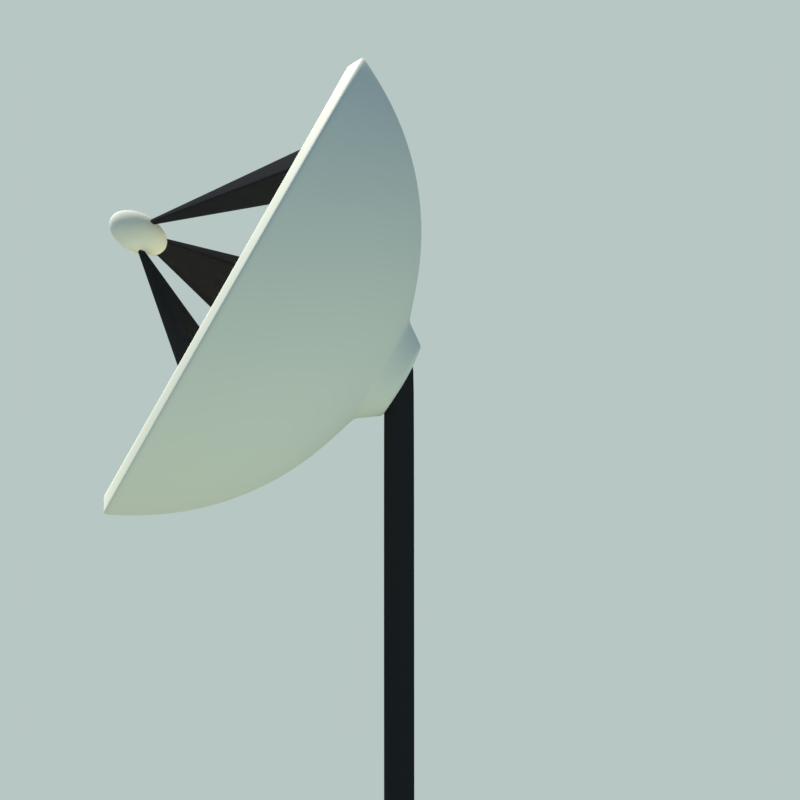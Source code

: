 # Source: Antenna.blend  (saved by Blender 2.79.0; exported with 4.5.12 LTS)
import bpy
from mathutils import Matrix  # noqa: F401  (used for matrix-valued properties, if any)

bpy.ops.wm.read_factory_settings(use_empty=True)
scene = bpy.context.scene
scene.name = 'Scene'

# ---- collections
col_collection_1 = bpy.data.collections.new('Collection 1'); scene.collection.children.link(col_collection_1)

# ---- materials (node trees are filled in below, after node groups)
mat_material_002 = bpy.data.materials.new('Material.002')
mat_material_002.alpha_threshold = 0.0
mat_material_002.roughness = 0.5
mat_material_003 = bpy.data.materials.new('Material.003')
mat_material_003.alpha_threshold = 0.0
mat_material_003.roughness = 0.5

# ---- material node trees
mat_material_002.use_nodes = True; mat_material_002.node_tree.nodes.clear()
_N = mat_material_002.node_tree.nodes; _L = mat_material_002.node_tree.links
n0 = _N.new('ShaderNodeOutputMaterial'); n0.name = 'Material Output'; n0.location = (300, 300)
n1 = _N.new('ShaderNodeBsdfDiffuse'); n1.name = 'Diffuse BSDF'; n1.location = (10, 300)
n1.inputs[0].default_value = (0.8, 0.781, 0.6079, 1.0)
_L.new(n1.outputs[0], n0.inputs[0])
n0.is_active_output = True
mat_material_003.use_nodes = True; mat_material_003.node_tree.nodes.clear()
_N = mat_material_003.node_tree.nodes; _L = mat_material_003.node_tree.links
n0 = _N.new('ShaderNodeOutputMaterial'); n0.name = 'Material Output'; n0.location = (300, 300)
n1 = _N.new('ShaderNodeBsdfDiffuse'); n1.name = 'Diffuse BSDF'; n1.location = (10, 300)
n1.inputs[0].default_value = (0.02365, 0.02365, 0.02365, 1.0)
_L.new(n1.outputs[0], n0.inputs[0])
n0.is_active_output = True

# ---- world
world_world = bpy.data.worlds.new('World'); scene.world = world_world
world_world.use_nodes = True; world_world.node_tree.nodes.clear()
_N = world_world.node_tree.nodes; _L = world_world.node_tree.links
n0 = _N.new('ShaderNodeOutputWorld'); n0.name = 'World Output'; n0.location = (300, 300)
n1 = _N.new('ShaderNodeBackground'); n1.name = 'Background'; n1.location = (10, 300)
n1.inputs[1].default_value = 3.0
n2 = _N.new('ShaderNodeTexSky'); n2.name = 'Sky Texture'; n2.location = (-190, 300)
n2.sky_type = 'HOSEK_WILKIE'
n2.sun_direction = (-0.4966, 0.4698, 0.7298)
n2.sun_elevation = 1.571
_L.new(n1.outputs[0], n0.inputs[0])
_L.new(n2.outputs[0], n1.inputs[0])
n0.is_active_output = True
world_world.color = (0.05088, 0.05088, 0.05088)
world_world.use_sun_shadow = False
world_world.sun_shadow_jitter_overblur = 0.0
world_world.cycles.sampling_method = 'MANUAL'

# ---- cameras
cam_camera_001 = bpy.data.cameras.new('Camera.001')
cam_camera_001.type = 'ORTHO'
cam_camera_001.clip_end = 100.0
cam_camera_001.lens = 35.0
cam_camera_001.sensor_width = 32.0
cam_camera_001.sensor_height = 18.0
cam_camera_001.ortho_scale = 3.0
cam_camera_001.display_size = 2.0
cam_camera_001.dof.focus_distance = 0.0

# ---- lights
light_sun = bpy.data.lights.new('Sun', 'SUN')
light_sun.transmission_factor = 0.0
light_sun.angle = 0.1993
light_sun.energy = 5.0
light_sun.shadow_buffer_clip_start = 0.5
light_sun.shadow_soft_size = 0.1
light_sun.shadow_cascade_max_distance = 1000.0

# ---- meshes
me_sphere_002 = bpy.data.meshes.new('Sphere.002')
me_sphere_002.from_pydata([(0.1368, 0.8155, 0.5687), (0.1125, 0.6935, 0.4172), (0.7901, -0.1622, 0.5687), (0.6681, -0.1379, 0.4172), (0.7428, -0.3182, 0.5687), (0.6279, -0.2706, 0.4172), (0.6659, -0.4619, 0.5687), (0.5625, -0.3928, 0.4172), (-0.5254, -0.5, 0.4172), (-0.4183, -0.3928, 0.2928), (-0.6134, -0.3928, 0.4172), (-0.4874, -0.3087, 0.2928), (-0.6787, -0.2706, 0.4172), (-0.5387, -0.2126, 0.2928), (-0.1876, 0.8155, 0.5687), (-0.1634, 0.6935, 0.4172), (-0.02542, 0.8315, 0.5687), (-0.02542, 0.7071, 0.4172), (-0.02419, 0.03649, 1.118), (-0.02542, 0.03034, 1.11), (0.008763, -0.01283, 1.118), (0.00261, -0.01161, 1.11), (0.006376, -0.0207, 1.118), (0.0005797, -0.0183, 1.11), (0.0025, -0.02795, 1.118), (-0.002717, -0.02447, 1.11), (-0.0576, -0.02987, 1.11), (-0.05219, -0.02447, 1.104), (-0.06204, -0.02447, 1.11), (-0.05568, -0.02022, 1.104), (-0.06533, -0.0183, 1.11), (-0.05827, -0.01537, 1.104), (-0.04056, 0.03649, 1.118), (-0.03934, 0.03034, 1.11), (-0.03238, 0.0373, 1.118), (-0.03238, 0.03102, 1.11), (-0.02542, 0.5556, 0.2928), (0.1548, 0.9061, 0.7416), (0.1368, 0.8155, 0.5687), (0.1125, 0.6935, 0.4172), (0.08296, 0.5449, 0.2928), (0.04924, 0.3753, 0.2004), (0.01264, 0.1913, 0.1435), (0.3281, 0.8536, 0.7416), (0.2928, 0.7682, 0.5687), (0.2452, 0.6533, 0.4172), (0.1872, 0.5133, 0.2928), (0.121, 0.3536, 0.2004), (0.04924, 0.1802, 0.1435), (0.4879, 0.7682, 0.7416), (0.4365, 0.6913, 0.5687), (0.3674, 0.5879, 0.4172), (0.2832, 0.4619, 0.2928), (0.1872, 0.3182, 0.2004), (0.08296, 0.1622, 0.1435), (0.6279, 0.6533, 0.7416), (0.5625, 0.5879, 0.5687), (0.4746, 0.5, 0.4172), (0.3674, 0.3928, 0.2928), (0.2452, 0.2706, 0.2004), (0.1125, 0.1379, 0.1435), (0.7428, 0.5133, 0.7416), (0.6659, 0.4619, 0.5687), (0.5625, 0.3928, 0.4172), (0.4365, 0.3087, 0.2928), (0.2928, 0.2126, 0.2004), (0.1368, 0.1084, 0.1435), (0.8281, 0.3536, 0.7416), (0.7428, 0.3182, 0.5687), (0.6279, 0.2706, 0.4172), (0.4879, 0.2126, 0.2928), (0.3281, 0.1464, 0.2004), (0.1548, 0.07466, 0.1435), (0.8807, 0.1802, 0.7416), (0.7901, 0.1622, 0.5687), (0.6681, 0.1379, 0.4172), (0.5195, 0.1084, 0.2928), (0.3499, 0.07466, 0.2004), (0.1659, 0.03806, 0.1435), (0.8985, 9.28e-08, 0.7416), (0.806, -1.15e-08, 0.5687), (0.6817, 3.398e-09, 0.4172), (0.5301, -1.895e-08, 0.2928), (0.3573, 1.83e-08, 0.2004), (0.1697, 1.457e-08, 0.1435), (0.8807, -0.1802, 0.7416), (0.7901, -0.1622, 0.5687), (0.6681, -0.1379, 0.4172), (0.5195, -0.1084, 0.2928), (0.3499, -0.07466, 0.2004), (0.1659, -0.03806, 0.1435), (0.8281, -0.3536, 0.7416), (0.7428, -0.3182, 0.5687), (0.6279, -0.2706, 0.4172), (0.4879, -0.2126, 0.2928), (0.3281, -0.1464, 0.2004), (0.1548, -0.07466, 0.1435), (0.7428, -0.5133, 0.7416), (0.6659, -0.4619, 0.5687), (0.5625, -0.3928, 0.4172), (0.4365, -0.3087, 0.2928), (0.2928, -0.2126, 0.2004), (0.1368, -0.1084, 0.1435), (0.6279, -0.6533, 0.7416), (0.5625, -0.5879, 0.5687), (0.4746, -0.5, 0.4172), (0.3674, -0.3928, 0.2928), (0.2452, -0.2706, 0.2004), (0.1125, -0.1379, 0.1435), (0.4879, -0.7682, 0.7416), (0.4365, -0.6913, 0.5687), (0.3674, -0.5879, 0.4172), (0.2832, -0.4619, 0.2928), (0.1872, -0.3182, 0.2004), (0.08296, -0.1622, 0.1435), (-0.02542, -3.258e-09, 0.1243), (0.3281, -0.8536, 0.7416), (0.2928, -0.7682, 0.5687), (0.2452, -0.6533, 0.4172), (0.1872, -0.5133, 0.2928), (0.121, -0.3536, 0.2004), (0.04924, -0.1802, 0.1435), (0.1548, -0.9061, 0.7416), (0.1368, -0.8155, 0.5687), (0.1125, -0.6935, 0.4172), (0.08296, -0.5449, 0.2928), (0.04924, -0.3753, 0.2004), (0.01264, -0.1913, 0.1435), (-0.02542, -0.9239, 0.7416), (-0.02542, -0.8315, 0.5687), (-0.02542, -0.7071, 0.4172), (-0.02542, -0.5556, 0.2928), (-0.02542, -0.3827, 0.2004), (-0.02542, -0.1951, 0.1435), (-0.2057, -0.9061, 0.7416), (-0.1876, -0.8155, 0.5687), (-0.1634, -0.6935, 0.4172), (-0.1338, -0.5449, 0.2928), (-0.1001, -0.3753, 0.2004), (-0.06348, -0.1913, 0.1435), (-0.379, -0.8536, 0.7416), (-0.3436, -0.7682, 0.5687), (-0.296, -0.6533, 0.4172), (-0.238, -0.5133, 0.2928), (-0.1719, -0.3536, 0.2004), (-0.1001, -0.1802, 0.1435), (-0.5387, -0.7682, 0.7416), (-0.4874, -0.6913, 0.5687), (-0.4183, -0.5879, 0.4172), (-0.3341, -0.4619, 0.2928), (-0.238, -0.3182, 0.2004), (-0.1338, -0.1622, 0.1435), (-0.6787, -0.6533, 0.7416), (-0.6134, -0.5879, 0.5687), (-0.5254, -0.5, 0.4172), (-0.4183, -0.3928, 0.2928), (-0.296, -0.2706, 0.2004), (-0.1634, -0.1379, 0.1435), (-0.7936, -0.5133, 0.7416), (-0.7168, -0.4619, 0.5687), (-0.6134, -0.3928, 0.4172), (-0.4874, -0.3087, 0.2928), (-0.3436, -0.2126, 0.2004), (-0.1876, -0.1084, 0.1435), (-0.879, -0.3536, 0.7416), (-0.7936, -0.3182, 0.5687), (-0.6787, -0.2706, 0.4172), (-0.5387, -0.2126, 0.2928), (-0.379, -0.1464, 0.2004), (-0.2057, -0.07466, 0.1435), (-0.9315, -0.1802, 0.7416), (-0.8409, -0.1622, 0.5687), (-0.7189, -0.1379, 0.4172), (-0.5703, -0.1084, 0.2928), (-0.4008, -0.07466, 0.2004), (-0.2168, -0.03806, 0.1435), (-0.9493, 3.398e-09, 0.7416), (-0.8569, 1.822e-07, 0.5687), (-0.7325, 1.375e-07, 0.4172), (-0.581, 6.3e-08, 0.2928), (-0.4081, 7.045e-08, 0.2004), (-0.2205, 7.123e-09, 0.1435), (-0.9315, 0.1802, 0.7416), (-0.8409, 0.1622, 0.5687), (-0.7189, 0.1379, 0.4172), (-0.5703, 0.1084, 0.2928), (-0.4008, 0.07466, 0.2004), (-0.2168, 0.03806, 0.1435), (-0.879, 0.3536, 0.7416), (-0.7936, 0.3182, 0.5687), (-0.6787, 0.2706, 0.4172), (-0.5387, 0.2126, 0.2928), (-0.379, 0.1464, 0.2004), (-0.2057, 0.07466, 0.1435), (-0.7936, 0.5133, 0.7416), (-0.7168, 0.4619, 0.5687), (-0.6134, 0.3928, 0.4172), (-0.4874, 0.3087, 0.2928), (-0.3436, 0.2126, 0.2004), (-0.1876, 0.1084, 0.1435), (-0.6787, 0.6533, 0.7416), (-0.6134, 0.5879, 0.5687), (-0.5254, 0.5, 0.4172), (-0.4183, 0.3928, 0.2928), (-0.296, 0.2706, 0.2004), (-0.1634, 0.1379, 0.1435), (-0.5387, 0.7682, 0.7416), (-0.4874, 0.6913, 0.5687), (-0.4183, 0.5879, 0.4172), (-0.3341, 0.4619, 0.2928), (-0.238, 0.3182, 0.2004), (-0.1338, 0.1622, 0.1435), (-0.379, 0.8536, 0.7416), (-0.3436, 0.7682, 0.5687), (-0.296, 0.6533, 0.4172), (-0.238, 0.5133, 0.2928), (-0.1719, 0.3536, 0.2004), (-0.1001, 0.1802, 0.1435), (-0.2057, 0.9061, 0.7416), (-0.1876, 0.8155, 0.5687), (-0.1634, 0.6935, 0.4172), (-0.1338, 0.5449, 0.2928), (-0.1001, 0.3753, 0.2004), (-0.06348, 0.1913, 0.1435), (-0.02542, 0.9239, 0.7416), (-0.02542, 0.8315, 0.5687), (-0.02542, 0.7071, 0.4172), (-0.02542, 0.3827, 0.2004), (-0.02542, 0.1951, 0.1435), (0.1685, 0.9749, 0.7041), (0.1497, 0.8805, 0.5248), (0.1235, 0.7489, 0.3612), (0.09165, 0.5885, 0.227), (0.05525, 0.4056, 0.1271), (0.003721, 0.1465, -0.02315), (-0.02542, 0.6001, 0.227), (0.355, 0.9183, 0.7041), (0.3181, 0.8294, 0.5248), (0.2668, 0.7054, 0.3612), (0.2042, 0.5544, 0.227), (0.1328, 0.382, 0.1271), (0.03174, 0.138, -0.02315), (0.5268, 0.8265, 0.7041), (0.4733, 0.7464, 0.5248), (0.3988, 0.6349, 0.3612), (0.308, 0.4989, 0.227), (0.2043, 0.3438, 0.1271), (0.05757, 0.1242, -0.02315), (0.6774, 0.7029, 0.7041), (0.6094, 0.6348, 0.5248), (0.5145, 0.5399, 0.3612), (0.3989, 0.4243, 0.227), (0.267, 0.2924, 0.1271), (0.0802, 0.1056, -0.02315), (0.8011, 0.5522, 0.7041), (0.721, 0.4988, 0.5248), (0.6095, 0.4242, 0.3612), (0.4735, 0.3334, 0.227), (0.3184, 0.2297, 0.1271), (0.09878, 0.08299, -0.02315), (0.8929, 0.3804, 0.7041), (0.804, 0.3435, 0.5248), (0.68, 0.2922, 0.3612), (0.529, 0.2296, 0.227), (0.3566, 0.1582, 0.1271), (0.1126, 0.05716, -0.02315), (0.9495, 0.1939, 0.7041), (0.8551, 0.1751, 0.5248), (0.7235, 0.149, 0.3612), (0.5631, 0.1171, 0.227), (0.3802, 0.08067, 0.1271), (0.1211, 0.02914, -0.02315), (0.9686, 8.929e-08, 0.7041), (0.8723, -2.173e-08, 0.5248), (0.7382, -9.193e-09, 0.3612), (0.5747, -3.038e-08, 0.227), (0.3881, 1.302e-08, 0.1271), (0.124, 1.336e-08, -0.02315), (0.9495, -0.1939, 0.7041), (0.8551, -0.1751, 0.5248), (0.7235, -0.149, 0.3612), (0.5631, -0.1171, 0.227), (0.3802, -0.08067, 0.1271), (0.1211, -0.02914, -0.02315), (0.8929, -0.3804, 0.7041), (0.804, -0.3435, 0.5248), (0.68, -0.2922, 0.3612), (0.529, -0.2296, 0.227), (0.3566, -0.1582, 0.1271), (0.1126, -0.05716, -0.02315), (0.8011, -0.5522, 0.7041), (0.721, -0.4988, 0.5248), (0.6095, -0.4242, 0.3612), (0.4735, -0.3334, 0.227), (0.3184, -0.2297, 0.1271), (0.09878, -0.08299, -0.02315), (0.6774, -0.7029, 0.7041), (0.6094, -0.6348, 0.5248), (0.5145, -0.5399, 0.3612), (0.3989, -0.4243, 0.227), (0.267, -0.2924, 0.1271), (0.0802, -0.1056, -0.02315), (0.5268, -0.8265, 0.7041), (0.4733, -0.7464, 0.5248), (0.3988, -0.6349, 0.3612), (0.308, -0.4989, 0.227), (0.2043, -0.3438, 0.1271), (0.05757, -0.1242, -0.02315), (-0.02542, -6.019e-09, -0.03783), (0.355, -0.9183, 0.7041), (0.3181, -0.8294, 0.5248), (0.2668, -0.7054, 0.3612), (0.2042, -0.5544, 0.227), (0.1328, -0.382, 0.1271), (0.03174, -0.138, -0.02315), (0.1685, -0.9749, 0.7041), (0.1497, -0.8805, 0.5248), (0.1235, -0.7489, 0.3612), (0.09165, -0.5885, 0.227), (0.05525, -0.4056, 0.1271), (0.003721, -0.1465, -0.02315), (-0.02542, -0.994, 0.7041), (-0.02542, -0.8977, 0.5248), (-0.02542, -0.7636, 0.3612), (-0.02542, -0.6001, 0.227), (-0.02542, -0.4135, 0.1271), (-0.02542, -0.1494, -0.02315), (-0.2193, -0.9749, 0.7041), (-0.2006, -0.8805, 0.5248), (-0.1744, -0.7489, 0.3612), (-0.1425, -0.5885, 0.227), (-0.1061, -0.4056, 0.1271), (-0.05456, -0.1465, -0.02315), (-0.4058, -0.9183, 0.7041), (-0.369, -0.8294, 0.5248), (-0.3176, -0.7054, 0.3612), (-0.2551, -0.5544, 0.227), (-0.1837, -0.382, 0.1271), (-0.08259, -0.138, -0.02315), (-0.5777, -0.8265, 0.7041), (-0.5242, -0.7464, 0.5248), (-0.4496, -0.6349, 0.3612), (-0.3588, -0.4989, 0.227), (-0.2552, -0.3438, 0.1271), (-0.1084, -0.1242, -0.02315), (-0.7283, -0.7029, 0.7041), (-0.6602, -0.6348, 0.5248), (-0.5653, -0.5399, 0.3612), (-0.4497, -0.4243, 0.227), (-0.3178, -0.2924, 0.1271), (-0.131, -0.1056, -0.02315), (-0.8519, -0.5522, 0.7041), (-0.7719, -0.4988, 0.5248), (-0.6603, -0.4242, 0.3612), (-0.5244, -0.3334, 0.227), (-0.3693, -0.2297, 0.1271), (-0.1496, -0.08299, -0.02315), (-0.9438, -0.3804, 0.7041), (-0.8548, -0.3435, 0.5248), (-0.7309, -0.2922, 0.3612), (-0.5798, -0.2296, 0.227), (-0.4075, -0.1582, 0.1271), (-0.1634, -0.05716, -0.02315), (-1.0, -0.1939, 0.7041), (-0.9059, -0.1751, 0.5248), (-0.7743, -0.149, 0.3612), (-0.614, -0.1171, 0.227), (-0.431, -0.08067, 0.1271), (-0.1719, -0.02914, -0.02315), (-1.019, 1.705e-08, 0.7041), (-0.9232, 2.031e-07, 0.5248), (-0.789, 1.533e-07, 0.3612), (-0.6255, 7.29e-08, 0.227), (-0.4389, 7.625e-08, 0.1271), (-0.1748, 7.408e-09, -0.02315), (-1.0, 0.1939, 0.7041), (-0.9059, 0.1751, 0.5248), (-0.7743, 0.149, 0.3612), (-0.614, 0.1171, 0.227), (-0.431, 0.08067, 0.1271), (-0.1719, 0.02914, -0.02315), (-0.9438, 0.3804, 0.7041), (-0.8548, 0.3435, 0.5248), (-0.7309, 0.2922, 0.3612), (-0.5798, 0.2296, 0.227), (-0.4075, 0.1582, 0.1271), (-0.1634, 0.05716, -0.02315), (-0.8519, 0.5522, 0.7041), (-0.7719, 0.4988, 0.5248), (-0.6603, 0.4242, 0.3612), (-0.5244, 0.3334, 0.227), (-0.3693, 0.2297, 0.1271), (-0.1496, 0.08299, -0.02315), (-0.7283, 0.7029, 0.7041), (-0.6602, 0.6348, 0.5248), (-0.5653, 0.5399, 0.3612), (-0.4497, 0.4243, 0.227), (-0.3178, 0.2924, 0.1271), (-0.131, 0.1056, -0.02315), (-0.5777, 0.8265, 0.7041), (-0.5242, 0.7464, 0.5248), (-0.4496, 0.6349, 0.3612), (-0.3588, 0.4989, 0.227), (-0.2552, 0.3438, 0.1271), (-0.1084, 0.1242, -0.02315), (-0.4058, 0.9183, 0.7041), (-0.369, 0.8294, 0.5248), (-0.3176, 0.7054, 0.3612), (-0.2551, 0.5544, 0.227), (-0.1837, 0.382, 0.1271), (-0.08259, 0.138, -0.02315), (-0.2193, 0.9749, 0.7041), (-0.2006, 0.8805, 0.5248), (-0.1744, 0.7489, 0.3612), (-0.1425, 0.5885, 0.227), (-0.1061, 0.4056, 0.1271), (-0.05456, 0.1465, -0.02315), (-0.02542, 0.994, 0.7041), (-0.02542, 0.8977, 0.5248), (-0.02542, 0.7636, 0.3612), (-0.02542, 0.4135, 0.1271), (-0.02542, 0.1494, -0.02315), (-0.02419, 0.03649, 1.118), (-0.02542, 0.03034, 1.11), (0.008763, -0.01283, 1.118), (0.00261, -0.01161, 1.11), (0.006376, -0.0207, 1.118), (0.0005797, -0.0183, 1.11), (0.0025, -0.02795, 1.118), (-0.002717, -0.02447, 1.11), (-0.0576, -0.02987, 1.11), (-0.05219, -0.02447, 1.104), (-0.06204, -0.02447, 1.11), (-0.05568, -0.02022, 1.104), (-0.06533, -0.0183, 1.11), (-0.05827, -0.01537, 1.104), (-0.04056, 0.03649, 1.118), (-0.03934, 0.03034, 1.11), (-0.03238, 0.0373, 1.118), (-0.03238, 0.03102, 1.11), (-0.02929, 0.01198, 1.228), (-0.02929, 0.02598, 1.221), (-0.02929, 0.03888, 1.21), (-0.02929, 0.05019, 1.195), (-0.02929, 0.05948, 1.177), (-0.02929, 0.06637, 1.157), (-0.02929, 0.07062, 1.135), (-0.02929, 0.07205, 1.112), (-0.02929, 0.07062, 1.089), (-0.02929, 0.03888, 1.014), (-0.02645, 0.0117, 1.228), (-0.02372, 0.02543, 1.221), (-0.0212, 0.03809, 1.21), (-0.019, 0.04918, 1.195), (-0.01718, 0.05828, 1.177), (-0.01584, 0.06505, 1.157), (-0.01501, 0.06921, 1.135), (-0.01473, 0.07062, 1.112), (-0.01501, 0.06921, 1.089), (-0.01584, 0.06505, 1.067), (-0.01718, 0.05828, 1.046), (-0.019, 0.04918, 1.028), (-0.0212, 0.03809, 1.014), (-0.02372, 0.02543, 1.003), (-0.02645, 0.0117, 0.9961), (-0.02372, 0.01087, 1.228), (-0.01836, 0.0238, 1.221), (-0.01342, 0.03573, 1.21), (-0.009094, 0.04618, 1.195), (-0.005542, 0.05475, 1.177), (-0.002902, 0.06112, 1.157), (-0.001277, 0.06505, 1.135), (-0.0007278, 0.06637, 1.112), (-0.001277, 0.06505, 1.089), (-0.002902, 0.06112, 1.067), (-0.005542, 0.05475, 1.046), (-0.009094, 0.04618, 1.028), (-0.01342, 0.03573, 1.014), (-0.01836, 0.0238, 1.003), (-0.02372, 0.01087, 0.9961), (-0.0212, 0.009521, 1.228), (-0.01342, 0.02116, 1.221), (-0.006253, 0.03189, 1.21), (3.089e-05, 0.0413, 1.195), (0.005188, 0.04902, 1.177), (0.00902, 0.05475, 1.157), (0.01138, 0.05828, 1.135), (0.01218, 0.05948, 1.112), (0.01138, 0.05828, 1.089), (0.00902, 0.05475, 1.067), (0.005188, 0.04902, 1.046), (3.089e-05, 0.0413, 1.028), (-0.006253, 0.03189, 1.014), (-0.01342, 0.02116, 1.003), (-0.0212, 0.009521, 0.9961), (-0.019, 0.00771, 1.228), (-0.009094, 0.01761, 1.221), (3.089e-05, 0.02674, 1.21), (0.008029, 0.03473, 1.195), (0.01459, 0.0413, 1.177), (0.01947, 0.04618, 1.157), (0.02247, 0.04918, 1.135), (0.02349, 0.05019, 1.112), (0.02247, 0.04918, 1.089), (0.01947, 0.04618, 1.067), (0.01459, 0.0413, 1.046), (0.008029, 0.03473, 1.028), (3.089e-05, 0.02674, 1.014), (-0.009094, 0.01761, 1.003), (-0.019, 0.00771, 0.9961), (-0.01718, 0.005503, 1.228), (-0.005542, 0.01328, 1.221), (0.005188, 0.02045, 1.21), (0.01459, 0.02674, 1.195), (0.02231, 0.03189, 1.177), (0.02805, 0.03573, 1.157), (0.03158, 0.03809, 1.135), (0.03277, 0.03888, 1.112), (0.03158, 0.03809, 1.089), (0.02805, 0.03573, 1.067), (0.02231, 0.03189, 1.046), (0.01459, 0.02674, 1.028), (0.005188, 0.02045, 1.014), (-0.005542, 0.01328, 1.003), (-0.01718, 0.005503, 0.9961), (-0.01584, 0.002986, 1.228), (-0.002902, 0.008344, 1.221), (0.00902, 0.01328, 1.21), (0.01947, 0.01761, 1.195), (0.02805, 0.02116, 1.177), (0.03442, 0.0238, 1.157), (0.03834, 0.02543, 1.135), (0.03967, 0.02598, 1.112), (0.03834, 0.02543, 1.089), (0.03442, 0.0238, 1.067), (0.02805, 0.02116, 1.046), (0.01947, 0.01761, 1.028), (0.00902, 0.01328, 1.014), (-0.002902, 0.008344, 1.003), (-0.01584, 0.002986, 0.9961), (-0.01501, 0.0002541, 1.228), (-0.001277, 0.002986, 1.221), (0.01138, 0.005503, 1.21), (0.02247, 0.00771, 1.195), (0.03158, 0.009521, 1.177), (0.03834, 0.01087, 1.157), (0.04251, 0.0117, 1.135), (0.04392, 0.01198, 1.112), (0.04251, 0.0117, 1.089), (0.03834, 0.01087, 1.067), (0.03158, 0.009521, 1.046), (0.02247, 0.00771, 1.028), (0.01138, 0.005503, 1.014), (-0.001277, 0.002986, 1.003), (-0.01501, 0.0002541, 0.9961), (-0.01473, -0.002587, 1.228), (-0.0007278, -0.002587, 1.221), (0.01218, -0.002587, 1.21), (0.02349, -0.002587, 1.195), (0.03277, -0.002587, 1.177), (0.03967, -0.002587, 1.157), (0.04392, -0.002587, 1.135), (0.04535, -0.002587, 1.112), (0.04392, -0.002587, 1.089), (0.03967, -0.002587, 1.067), (0.03277, -0.002587, 1.046), (0.02349, -0.002587, 1.028), (0.01218, -0.002587, 1.014), (-0.0007278, -0.002587, 1.003), (-0.01473, -0.002587, 0.9961), (-0.01501, -0.005428, 1.228), (-0.001277, -0.008159, 1.221), (0.01138, -0.01068, 1.21), (0.02247, -0.01288, 1.195), (0.03158, -0.01469, 1.177), (0.03834, -0.01604, 1.157), (0.04251, -0.01687, 1.135), (0.04392, -0.01715, 1.112), (0.04251, -0.01687, 1.089), (0.03834, -0.01604, 1.067), (0.03158, -0.01469, 1.046), (0.02247, -0.01288, 1.028), (0.01138, -0.01068, 1.014), (-0.001277, -0.008159, 1.003), (-0.01501, -0.005428, 0.9961), (-0.01584, -0.008159, 1.228), (-0.002902, -0.01352, 1.221), (0.00902, -0.01846, 1.21), (0.01947, -0.02278, 1.195), (0.02805, -0.02634, 1.177), (0.03442, -0.02898, 1.157), (0.03834, -0.0306, 1.135), (0.03967, -0.03115, 1.112), (0.03834, -0.0306, 1.089), (0.03442, -0.02898, 1.067), (0.02805, -0.02634, 1.046), (0.01947, -0.02278, 1.028), (0.00902, -0.01846, 1.014), (-0.002902, -0.01352, 1.003), (-0.01584, -0.008159, 0.9961), (-0.01718, -0.01068, 1.228), (-0.005542, -0.01846, 1.221), (0.005188, -0.02563, 1.21), (0.01459, -0.03191, 1.195), (0.02231, -0.03707, 1.177), (0.02805, -0.0409, 1.157), (0.03158, -0.04326, 1.135), (0.03277, -0.04406, 1.112), (0.03158, -0.04326, 1.089), (0.02805, -0.0409, 1.067), (0.02231, -0.03707, 1.046), (0.01459, -0.03191, 1.028), (0.005188, -0.02563, 1.014), (-0.005542, -0.01846, 1.003), (-0.01718, -0.01068, 0.9961), (-0.019, -0.01288, 1.228), (-0.009094, -0.02278, 1.221), (3.089e-05, -0.03191, 1.21), (0.008029, -0.03991, 1.195), (0.01459, -0.04647, 1.177), (0.01947, -0.05135, 1.157), (0.02247, -0.05435, 1.135), (0.02349, -0.05537, 1.112), (0.02247, -0.05435, 1.089), (0.01947, -0.05135, 1.067), (0.01459, -0.04647, 1.046), (0.008029, -0.03991, 1.028), (3.088e-05, -0.03191, 1.014), (-0.009094, -0.02278, 1.003), (-0.019, -0.01288, 0.9961), (-0.0212, -0.01469, 1.228), (-0.01342, -0.02634, 1.221), (-0.006253, -0.03707, 1.21), (3.088e-05, -0.04647, 1.195), (0.005188, -0.05419, 1.177), (0.00902, -0.05992, 1.157), (0.01138, -0.06346, 1.135), (0.01218, -0.06465, 1.112), (0.01138, -0.06346, 1.089), (0.00902, -0.05992, 1.067), (0.005188, -0.05419, 1.046), (3.088e-05, -0.04647, 1.028), (-0.006253, -0.03707, 1.014), (-0.01342, -0.02634, 1.003), (-0.0212, -0.01469, 0.9961), (-0.02929, -0.002587, 0.9938), (-0.02372, -0.01604, 1.228), (-0.01836, -0.02898, 1.221), (-0.01342, -0.0409, 1.21), (-0.009094, -0.05135, 1.195), (-0.005542, -0.05992, 1.177), (-0.002902, -0.0663, 1.157), (-0.001277, -0.07022, 1.135), (-0.0007278, -0.07155, 1.112), (-0.001277, -0.07022, 1.089), (-0.002902, -0.0663, 1.067), (-0.005542, -0.05992, 1.046), (-0.009094, -0.05135, 1.028), (-0.01342, -0.0409, 1.014), (-0.01836, -0.02898, 1.003), (-0.02372, -0.01604, 0.9961), (-0.02645, -0.01687, 1.228), (-0.02372, -0.0306, 1.221), (-0.0212, -0.04326, 1.21), (-0.019, -0.05435, 1.195), (-0.01718, -0.06346, 1.177), (-0.01584, -0.07022, 1.157), (-0.01501, -0.07439, 1.135), (-0.01473, -0.07579, 1.112), (-0.01501, -0.07439, 1.089), (-0.01584, -0.07022, 1.067), (-0.01718, -0.06346, 1.046), (-0.019, -0.05435, 1.028), (-0.0212, -0.04326, 1.014), (-0.02372, -0.0306, 1.003), (-0.02645, -0.01687, 0.9961), (-0.02929, -0.01715, 1.228), (-0.02929, -0.03115, 1.221), (-0.02929, -0.04406, 1.21), (-0.02929, -0.05537, 1.195), (-0.02929, -0.06465, 1.177), (-0.02929, -0.07155, 1.157), (-0.02929, -0.07579, 1.135), (-0.02929, -0.07723, 1.112), (-0.02929, -0.07579, 1.089), (-0.02929, -0.07155, 1.067), (-0.02929, -0.06465, 1.046), (-0.02929, -0.05537, 1.028), (-0.02929, -0.04406, 1.014), (-0.02929, -0.03115, 1.003), (-0.02929, -0.01715, 0.9961), (-0.03213, -0.01687, 1.228), (-0.03486, -0.0306, 1.221), (-0.03738, -0.04326, 1.21), (-0.03959, -0.05435, 1.195), (-0.0414, -0.06346, 1.177), (-0.04275, -0.07022, 1.157), (-0.04357, -0.07439, 1.135), (-0.04385, -0.07579, 1.112), (-0.04357, -0.07439, 1.089), (-0.04275, -0.07022, 1.067), (-0.0414, -0.06346, 1.046), (-0.03959, -0.05435, 1.028), (-0.03738, -0.04326, 1.014), (-0.03486, -0.0306, 1.003), (-0.03213, -0.01687, 0.9961), (-0.03486, -0.01604, 1.228), (-0.04022, -0.02898, 1.221), (-0.04516, -0.0409, 1.21), (-0.04949, -0.05135, 1.195), (-0.05304, -0.05992, 1.177), (-0.05568, -0.0663, 1.157), (-0.05731, -0.07022, 1.135), (-0.05786, -0.07155, 1.112), (-0.05731, -0.07022, 1.089), (-0.05568, -0.0663, 1.067), (-0.05304, -0.05992, 1.046), (-0.04949, -0.05135, 1.028), (-0.04516, -0.0409, 1.014), (-0.04022, -0.02898, 1.003), (-0.03486, -0.01604, 0.9961), (-0.03738, -0.01469, 1.228), (-0.04516, -0.02634, 1.221), (-0.05233, -0.03707, 1.21), (-0.05861, -0.04647, 1.195), (-0.06377, -0.05419, 1.177), (-0.0676, -0.05992, 1.157), (-0.06996, -0.06346, 1.135), (-0.07076, -0.06465, 1.112), (-0.06996, -0.06346, 1.089), (-0.0676, -0.05992, 1.067), (-0.06377, -0.05419, 1.046), (-0.05861, -0.04647, 1.028), (-0.05233, -0.03707, 1.014), (-0.04516, -0.02634, 1.003), (-0.03738, -0.01469, 0.9961), (-0.02929, -0.002587, 1.23), (-0.03959, -0.01288, 1.228), (-0.04949, -0.02278, 1.221), (-0.05861, -0.03191, 1.21), (-0.06661, -0.03991, 1.195), (-0.07318, -0.04647, 1.177), (-0.07805, -0.05135, 1.157), (-0.08106, -0.05435, 1.135), (-0.08207, -0.05537, 1.112), (-0.08106, -0.05435, 1.089), (-0.07805, -0.05135, 1.067), (-0.07318, -0.04647, 1.046), (-0.06661, -0.03991, 1.028), (-0.05861, -0.03191, 1.014), (-0.04949, -0.02278, 1.003), (-0.03959, -0.01288, 0.9961), (-0.0414, -0.01068, 1.228), (-0.05304, -0.01846, 1.221), (-0.06377, -0.02563, 1.21), (-0.07318, -0.03191, 1.195), (-0.08089, -0.03707, 1.177), (-0.08663, -0.0409, 1.157), (-0.09016, -0.04326, 1.135), (-0.09135, -0.04406, 1.112), (-0.09016, -0.04326, 1.089), (-0.08663, -0.0409, 1.067), (-0.08089, -0.03707, 1.046), (-0.07318, -0.03191, 1.028), (-0.06377, -0.02563, 1.014), (-0.05304, -0.01846, 1.003), (-0.0414, -0.01068, 0.9961), (-0.04275, -0.008159, 1.228), (-0.05568, -0.01352, 1.221), (-0.0676, -0.01846, 1.21), (-0.07805, -0.02278, 1.195), (-0.08663, -0.02634, 1.177), (-0.093, -0.02898, 1.157), (-0.09693, -0.0306, 1.135), (-0.09825, -0.03115, 1.112), (-0.09693, -0.0306, 1.089), (-0.093, -0.02898, 1.067), (-0.08663, -0.02634, 1.046), (-0.07805, -0.02278, 1.028), (-0.0676, -0.01846, 1.014), (-0.05568, -0.01352, 1.003), (-0.04275, -0.008159, 0.9961), (-0.04357, -0.005428, 1.228), (-0.05731, -0.008159, 1.221), (-0.06996, -0.01068, 1.21), (-0.08106, -0.01288, 1.195), (-0.09016, -0.01469, 1.177), (-0.09693, -0.01604, 1.157), (-0.1011, -0.01687, 1.135), (-0.1025, -0.01715, 1.112), (-0.1011, -0.01687, 1.089), (-0.09693, -0.01604, 1.067), (-0.09016, -0.01469, 1.046), (-0.08106, -0.01288, 1.028), (-0.06996, -0.01068, 1.014), (-0.05731, -0.008159, 1.003), (-0.04357, -0.005428, 0.9961), (-0.04385, -0.002587, 1.228), (-0.05786, -0.002587, 1.221), (-0.07076, -0.002587, 1.21), (-0.08207, -0.002587, 1.195), (-0.09135, -0.002587, 1.177), (-0.09825, -0.002587, 1.157), (-0.1025, -0.002587, 1.135), (-0.1039, -0.002587, 1.112), (-0.1025, -0.002587, 1.089), (-0.09825, -0.002587, 1.067), (-0.09135, -0.002587, 1.046), (-0.08207, -0.002587, 1.028), (-0.07076, -0.002587, 1.014), (-0.05786, -0.002587, 1.003), (-0.04385, -0.002587, 0.9961), (-0.04357, 0.0002541, 1.228), (-0.05731, 0.002986, 1.221), (-0.06996, 0.005503, 1.21), (-0.08106, 0.00771, 1.195), (-0.09016, 0.009521, 1.177), (-0.09693, 0.01087, 1.157), (-0.1011, 0.0117, 1.135), (-0.1025, 0.01198, 1.112), (-0.1011, 0.0117, 1.089), (-0.09693, 0.01087, 1.067), (-0.09016, 0.009521, 1.046), (-0.08106, 0.00771, 1.028), (-0.06996, 0.005503, 1.014), (-0.05731, 0.002986, 1.003), (-0.04357, 0.0002541, 0.9961), (-0.04275, 0.002986, 1.228), (-0.05568, 0.008344, 1.221), (-0.0676, 0.01328, 1.21), (-0.07805, 0.01761, 1.195), (-0.08663, 0.02116, 1.177), (-0.093, 0.0238, 1.157), (-0.09693, 0.02543, 1.135), (-0.09825, 0.02598, 1.112), (-0.09693, 0.02543, 1.089), (-0.093, 0.0238, 1.067), (-0.08663, 0.02116, 1.046), (-0.07805, 0.01761, 1.028), (-0.0676, 0.01328, 1.014), (-0.05568, 0.008344, 1.003), (-0.04275, 0.002986, 0.9961), (-0.0414, 0.005503, 1.228), (-0.05304, 0.01328, 1.221), (-0.06377, 0.02045, 1.21), (-0.07318, 0.02674, 1.195), (-0.08089, 0.03189, 1.177), (-0.08663, 0.03573, 1.157), (-0.09016, 0.03809, 1.135), (-0.09135, 0.03888, 1.112), (-0.09016, 0.03809, 1.089), (-0.08663, 0.03573, 1.067), (-0.08089, 0.03189, 1.046), (-0.07318, 0.02674, 1.028), (-0.06377, 0.02045, 1.014), (-0.05304, 0.01328, 1.003), (-0.0414, 0.005503, 0.9961), (-0.03959, 0.00771, 1.228), (-0.04949, 0.01761, 1.221), (-0.05861, 0.02674, 1.21), (-0.06661, 0.03473, 1.195), (-0.07318, 0.0413, 1.177), (-0.07805, 0.04618, 1.157), (-0.08106, 0.04918, 1.135), (-0.08207, 0.05019, 1.112), (-0.08106, 0.04918, 1.089), (-0.07805, 0.04618, 1.067), (-0.07318, 0.0413, 1.046), (-0.06661, 0.03473, 1.028), (-0.05861, 0.02674, 1.014), (-0.04949, 0.01761, 1.003), (-0.03959, 0.00771, 0.9961), (-0.03738, 0.009521, 1.228), (-0.04516, 0.02116, 1.221), (-0.05233, 0.03189, 1.21), (-0.05861, 0.0413, 1.195), (-0.06377, 0.04902, 1.177), (-0.0676, 0.05475, 1.157), (-0.06996, 0.05828, 1.135), (-0.07076, 0.05948, 1.112), (-0.06996, 0.05828, 1.089), (-0.0676, 0.05475, 1.067), (-0.06377, 0.04902, 1.046), (-0.05861, 0.0413, 1.028), (-0.05233, 0.03189, 1.014), (-0.04516, 0.02116, 1.003), (-0.03738, 0.009521, 0.9961), (-0.03486, 0.01087, 1.228), (-0.04022, 0.0238, 1.221), (-0.04516, 0.03573, 1.21), (-0.04949, 0.04618, 1.195), (-0.05304, 0.05475, 1.177), (-0.05568, 0.06112, 1.157), (-0.05731, 0.06505, 1.135), (-0.05786, 0.06637, 1.112), (-0.05731, 0.06505, 1.089), (-0.05568, 0.06112, 1.067), (-0.05304, 0.05475, 1.046), (-0.04949, 0.04618, 1.028), (-0.04516, 0.03573, 1.014), (-0.04022, 0.0238, 1.003), (-0.03486, 0.01087, 0.9961), (-0.03213, 0.0117, 1.228), (-0.03486, 0.02543, 1.221), (-0.03738, 0.03809, 1.21), (-0.03959, 0.04918, 1.195), (-0.0414, 0.05828, 1.177), (-0.04275, 0.06505, 1.157), (-0.04357, 0.06921, 1.135), (-0.04385, 0.07062, 1.112), (-0.04357, 0.06921, 1.089), (-0.04275, 0.06505, 1.067), (-0.0414, 0.05828, 1.046), (-0.03959, 0.04918, 1.028), (-0.03738, 0.03809, 1.014), (-0.03486, 0.02543, 1.003), (-0.03213, 0.0117, 0.9961), (-0.02929, 0.06637, 1.067), (-0.02929, 0.05948, 1.046), (-0.02929, 0.05019, 1.028), (-0.02929, 0.02598, 1.003), (-0.02929, 0.01198, 0.9961), (-1.456, 0.05469, -0.8219), (0.03571, 0.05469, 0.02471), (-1.451, 0.05359, -0.8316), (0.04122, 0.05359, 0.01499), (-1.445, 0.05033, -0.841), (0.04652, 0.05033, 0.005649), (-1.441, 0.04504, -0.8496), (0.05141, 0.04504, -0.002963), (-1.436, 0.03791, -0.8571), (0.05569, 0.03791, -0.01051), (-1.433, 0.02923, -0.8633), (0.05921, 0.02923, -0.01671), (-1.43, 0.01933, -0.8679), (0.06182, 0.01933, -0.02131), (-1.428, 0.008587, -0.8708), (0.06343, 0.008587, -0.02415), (-1.428, -0.002587, -0.8717), (0.06397, -0.002587, -0.0251), (-1.428, -0.01376, -0.8708), (0.06343, -0.01376, -0.02415), (-1.43, -0.02451, -0.8679), (0.06182, -0.02451, -0.02131), (-1.433, -0.03441, -0.8633), (0.05921, -0.03441, -0.01671), (-1.436, -0.04309, -0.8571), (0.05569, -0.04309, -0.01051), (-1.441, -0.05021, -0.8496), (0.05141, -0.05021, -0.002963), (-1.445, -0.0555, -0.841), (0.04652, -0.0555, 0.005649), (-1.451, -0.05876, -0.8316), (0.04122, -0.05876, 0.01499), (-1.456, -0.05986, -0.8219), (0.03571, -0.05986, 0.02471), (-1.462, -0.05876, -0.8122), (0.03019, -0.05876, 0.03443), (-1.467, -0.0555, -0.8029), (0.02489, -0.0555, 0.04378), (-1.472, -0.05021, -0.7942), (0.02, -0.05021, 0.05239), (-1.476, -0.04309, -0.7867), (0.01572, -0.04309, 0.05994), (-1.48, -0.03441, -0.7805), (0.0122, -0.03441, 0.06613), (-1.482, -0.02451, -0.7759), (0.009589, -0.02451, 0.07074), (-1.484, -0.01376, -0.7731), (0.007981, -0.01376, 0.07357), (-1.484, -0.002587, -0.7721), (0.007437, -0.002587, 0.07453), (-1.484, 0.008587, -0.7731), (0.007981, 0.008588, 0.07357), (-1.482, 0.01933, -0.7759), (0.009589, 0.01933, 0.07074), (-1.48, 0.02923, -0.7805), (0.0122, 0.02923, 0.06613), (-1.476, 0.03791, -0.7867), (0.01572, 0.03791, 0.05994), (-1.472, 0.04504, -0.7942), (0.02, 0.04504, 0.05239), (-1.467, 0.05033, -0.8029), (0.02489, 0.05033, 0.04378), (-1.462, 0.05359, -0.8122), (0.03019, 0.05359, 0.03443), (0.05535, 0.195, 0.06563), (0.01576, 0.207, 0.06563), (0.09184, 0.1755, 0.06563), (0.1238, 0.1492, 0.06563), (0.1501, 0.1173, 0.06563), (0.1696, 0.08077, 0.06563), (0.1816, 0.04118, 0.06563), (0.1856, 1.363e-08, 0.06563), (0.1816, -0.04118, 0.06563), (0.1696, -0.08077, 0.06563), (0.1501, -0.1173, 0.06563), (0.1238, -0.1492, 0.06563), (0.09184, -0.1755, 0.06563), (0.05535, -0.195, 0.06563), (0.01576, -0.207, 0.06563), (-0.02542, -0.2111, 0.06563), (-0.0666, -0.207, 0.06563), (-0.1062, -0.195, 0.06563), (-0.1427, -0.1755, 0.06563), (-0.1747, -0.1492, 0.06563), (-0.2009, -0.1173, 0.06563), (-0.2204, -0.08077, 0.06563), (-0.2324, -0.04118, 0.06563), (-0.2365, 7.894e-09, 0.06563), (-0.2324, 0.04118, 0.06563), (-0.2204, 0.08077, 0.06563), (-0.2009, 0.1173, 0.06563), (-0.1747, 0.1492, 0.06563), (-0.1427, 0.1755, 0.06563), (-0.1062, 0.195, 0.06563), (-0.0666, 0.207, 0.06563), (-0.02542, 0.2111, 0.06563)], [], [(15, 17, 35, 33), (14, 15, 33, 32), (0, 16, 34, 18), (1, 0, 18, 19), (9, 11, 29, 27), (6, 4, 22, 24), (5, 7, 25, 23), (7, 6, 24, 25), (2, 3, 21, 20), (3, 5, 23, 21), (17, 1, 19, 35), (4, 2, 20, 22), (12, 10, 28, 30), (10, 8, 26, 28), (11, 13, 31, 29), (16, 14, 32, 34), (13, 12, 30, 31), (8, 9, 27, 26), (225, 38, 37, 224), (36, 40, 39, 226), (227, 41, 40, 36), (228, 42, 41, 227), (115, 42, 228), (38, 44, 43, 37), (39, 45, 44, 38), (40, 46, 45, 39), (41, 47, 46, 40), (42, 48, 47, 41), (115, 48, 42), (47, 53, 52, 46), (48, 54, 53, 47), (115, 54, 48), (44, 50, 49, 43), (45, 51, 50, 44), (46, 52, 51, 45), (50, 56, 55, 49), (51, 57, 56, 50), (52, 58, 57, 51), (53, 59, 58, 52), (54, 60, 59, 53), (115, 60, 54), (59, 65, 64, 58), (60, 66, 65, 59), (115, 66, 60), (56, 62, 61, 55), (57, 63, 62, 56), (58, 64, 63, 57), (62, 68, 67, 61), (63, 69, 68, 62), (64, 70, 69, 63), (65, 71, 70, 64), (66, 72, 71, 65), (115, 72, 66), (72, 78, 77, 71), (115, 78, 72), (68, 74, 73, 67), (69, 75, 74, 68), (70, 76, 75, 69), (71, 77, 76, 70), (75, 81, 80, 74), (76, 82, 81, 75), (77, 83, 82, 76), (78, 84, 83, 77), (115, 84, 78), (74, 80, 79, 73), (115, 90, 84), (80, 86, 85, 79), (81, 87, 86, 80), (82, 88, 87, 81), (83, 89, 88, 82), (84, 90, 89, 83), (88, 94, 93, 87), (89, 95, 94, 88), (90, 96, 95, 89), (115, 96, 90), (86, 92, 91, 85), (115, 102, 96), (92, 98, 97, 91), (94, 100, 99, 93), (95, 101, 100, 94), (96, 102, 101, 95), (100, 106, 105, 99), (101, 107, 106, 100), (102, 108, 107, 101), (115, 108, 102), (98, 104, 103, 97), (99, 105, 104, 98), (104, 110, 109, 103), (105, 111, 110, 104), (106, 112, 111, 105), (107, 113, 112, 106), (108, 114, 113, 107), (115, 114, 108), (112, 119, 118, 111), (113, 120, 119, 112), (114, 121, 120, 113), (115, 121, 114), (110, 117, 116, 109), (111, 118, 117, 110), (117, 123, 122, 116), (118, 124, 123, 117), (119, 125, 124, 118), (120, 126, 125, 119), (121, 127, 126, 120), (115, 127, 121), (126, 132, 131, 125), (127, 133, 132, 126), (115, 133, 127), (123, 129, 128, 122), (124, 130, 129, 123), (125, 131, 130, 124), (129, 135, 134, 128), (130, 136, 135, 129), (131, 137, 136, 130), (132, 138, 137, 131), (133, 139, 138, 132), (115, 139, 133), (139, 145, 144, 138), (115, 145, 139), (135, 141, 140, 134), (136, 142, 141, 135), (137, 143, 142, 136), (138, 144, 143, 137), (141, 147, 146, 140), (142, 148, 147, 141), (143, 149, 148, 142), (144, 150, 149, 143), (145, 151, 150, 144), (115, 151, 145), (151, 157, 156, 150), (115, 157, 151), (147, 153, 152, 146), (148, 154, 153, 147), (149, 155, 154, 148), (150, 156, 155, 149), (154, 160, 159, 153), (156, 162, 161, 155), (157, 163, 162, 156), (115, 163, 157), (153, 159, 158, 152), (115, 169, 163), (159, 165, 164, 158), (160, 166, 165, 159), (162, 168, 167, 161), (163, 169, 168, 162), (166, 172, 171, 165), (167, 173, 172, 166), (168, 174, 173, 167), (169, 175, 174, 168), (115, 175, 169), (165, 171, 170, 164), (115, 181, 175), (171, 177, 176, 170), (172, 178, 177, 171), (173, 179, 178, 172), (174, 180, 179, 173), (175, 181, 180, 174), (179, 185, 184, 178), (180, 186, 185, 179), (181, 187, 186, 180), (115, 187, 181), (177, 183, 182, 176), (178, 184, 183, 177), (183, 189, 188, 182), (184, 190, 189, 183), (185, 191, 190, 184), (186, 192, 191, 185), (187, 193, 192, 186), (115, 193, 187), (192, 198, 197, 191), (193, 199, 198, 192), (115, 199, 193), (189, 195, 194, 188), (190, 196, 195, 189), (191, 197, 196, 190), (195, 201, 200, 194), (196, 202, 201, 195), (197, 203, 202, 196), (198, 204, 203, 197), (199, 205, 204, 198), (115, 205, 199), (204, 210, 209, 203), (205, 211, 210, 204), (115, 211, 205), (201, 207, 206, 200), (202, 208, 207, 201), (203, 209, 208, 202), (207, 213, 212, 206), (208, 214, 213, 207), (209, 215, 214, 208), (210, 216, 215, 209), (211, 217, 216, 210), (115, 217, 211), (217, 223, 222, 216), (115, 223, 217), (213, 219, 218, 212), (214, 220, 219, 213), (215, 221, 220, 214), (216, 222, 221, 215), (219, 225, 224, 218), (221, 36, 226, 220), (222, 227, 36, 221), (223, 228, 227, 222), (115, 228, 223), (418, 417, 229, 230), (419, 418, 230, 231), (235, 419, 231, 232), (420, 235, 232, 233), (1017, 420, 233, 987), (308, 421, 234), (230, 229, 236, 237), (231, 230, 237, 238), (232, 231, 238, 239), (233, 232, 239, 240), (987, 233, 240, 986), (308, 234, 241), (240, 239, 245, 246), (986, 240, 246, 988), (308, 241, 247), (237, 236, 242, 243), (238, 237, 243, 244), (239, 238, 244, 245), (243, 242, 248, 249), (244, 243, 249, 250), (245, 244, 250, 251), (246, 245, 251, 252), (988, 246, 252, 989), (308, 247, 253), (252, 251, 257, 258), (989, 252, 258, 990), (308, 253, 259), (249, 248, 254, 255), (250, 249, 255, 256), (251, 250, 256, 257), (255, 254, 260, 261), (256, 255, 261, 262), (257, 256, 262, 263), (258, 257, 263, 264), (990, 258, 264, 991), (308, 259, 265), (991, 264, 270, 992), (308, 265, 271), (261, 260, 266, 267), (262, 261, 267, 268), (263, 262, 268, 269), (264, 263, 269, 270), (268, 267, 273, 274), (269, 268, 274, 275), (270, 269, 275, 276), (992, 270, 276, 993), (308, 271, 277), (267, 266, 272, 273), (308, 277, 283), (273, 272, 278, 279), (274, 273, 279, 280), (275, 274, 280, 281), (276, 275, 281, 282), (993, 276, 282, 994), (280, 279, 285, 286), (281, 280, 286, 287), (282, 281, 287, 288), (994, 282, 288, 995), (308, 283, 289), (279, 278, 284, 285), (308, 289, 295), (285, 284, 290, 291), (286, 285, 291, 292), (287, 286, 292, 293), (288, 287, 293, 294), (995, 288, 294, 996), (293, 292, 298, 299), (294, 293, 299, 300), (996, 294, 300, 997), (308, 295, 301), (291, 290, 296, 297), (292, 291, 297, 298), (297, 296, 302, 303), (298, 297, 303, 304), (299, 298, 304, 305), (300, 299, 305, 306), (997, 300, 306, 998), (308, 301, 307), (305, 304, 311, 312), (306, 305, 312, 313), (998, 306, 313, 999), (308, 307, 314), (303, 302, 309, 310), (304, 303, 310, 311), (310, 309, 315, 316), (311, 310, 316, 317), (312, 311, 317, 318), (313, 312, 318, 319), (999, 313, 319, 1000), (308, 314, 320), (319, 318, 324, 325), (1000, 319, 325, 1001), (308, 320, 326), (316, 315, 321, 322), (317, 316, 322, 323), (318, 317, 323, 324), (322, 321, 327, 328), (323, 322, 328, 329), (324, 323, 329, 330), (325, 324, 330, 331), (1001, 325, 331, 1002), (308, 326, 332), (1002, 331, 337, 1003), (308, 332, 338), (328, 327, 333, 334), (329, 328, 334, 335), (330, 329, 335, 336), (331, 330, 336, 337), (334, 333, 339, 340), (335, 334, 340, 341), (336, 335, 341, 342), (337, 336, 342, 343), (1003, 337, 343, 1004), (308, 338, 344), (1004, 343, 349, 1005), (308, 344, 350), (340, 339, 345, 346), (341, 340, 346, 347), (342, 341, 347, 348), (343, 342, 348, 349), (347, 346, 352, 353), (348, 347, 353, 354), (349, 348, 354, 355), (1005, 349, 355, 1006), (308, 350, 356), (346, 345, 351, 352), (308, 356, 362), (352, 351, 357, 358), (353, 352, 358, 359), (354, 353, 359, 360), (355, 354, 360, 361), (1006, 355, 361, 1007), (359, 358, 364, 365), (360, 359, 365, 366), (361, 360, 366, 367), (1007, 361, 367, 1008), (308, 362, 368), (358, 357, 363, 364), (308, 368, 374), (364, 363, 369, 370), (365, 364, 370, 371), (366, 365, 371, 372), (367, 366, 372, 373), (1008, 367, 373, 1009), (372, 371, 377, 378), (373, 372, 378, 379), (1009, 373, 379, 1010), (308, 374, 380), (370, 369, 375, 376), (371, 370, 376, 377), (376, 375, 381, 382), (377, 376, 382, 383), (378, 377, 383, 384), (379, 378, 384, 385), (1010, 379, 385, 1011), (308, 380, 386), (385, 384, 390, 391), (1011, 385, 391, 1012), (308, 386, 392), (382, 381, 387, 388), (383, 382, 388, 389), (384, 383, 389, 390), (388, 387, 393, 394), (389, 388, 394, 395), (390, 389, 395, 396), (391, 390, 396, 397), (1012, 391, 397, 1013), (308, 392, 398), (397, 396, 402, 403), (1013, 397, 403, 1014), (308, 398, 404), (394, 393, 399, 400), (395, 394, 400, 401), (396, 395, 401, 402), (400, 399, 405, 406), (401, 400, 406, 407), (402, 401, 407, 408), (403, 402, 408, 409), (1014, 403, 409, 1015), (308, 404, 410), (1015, 409, 415, 1016), (308, 410, 416), (406, 405, 411, 412), (407, 406, 412, 413), (408, 407, 413, 414), (409, 408, 414, 415), (412, 411, 417, 418), (413, 412, 418, 419), (414, 413, 419, 235), (415, 414, 235, 420), (1016, 415, 420, 1017), (308, 416, 421), (158, 164, 357, 351), (218, 224, 417, 411), (49, 55, 248, 242), (164, 170, 363, 357), (55, 61, 254, 248), (116, 122, 315, 309), (182, 188, 381, 375), (122, 128, 321, 315), (188, 194, 387, 381), (79, 85, 278, 272), (85, 91, 284, 278), (146, 152, 345, 339), (37, 43, 236, 229), (212, 218, 411, 405), (152, 158, 351, 345), (43, 49, 242, 236), (103, 109, 302, 296), (140, 146, 339, 333), (206, 212, 405, 399), (170, 176, 369, 363), (109, 116, 309, 302), (176, 182, 375, 369), (67, 73, 266, 260), (224, 37, 229, 417), (73, 79, 272, 266), (134, 140, 333, 327), (61, 67, 260, 254), (194, 200, 393, 387), (91, 97, 290, 284), (200, 206, 399, 393), (128, 134, 327, 321), (97, 103, 296, 290), (439, 423, 422, 438), (425, 427, 426, 424), (427, 429, 428, 426), (431, 433, 432, 430), (433, 435, 434, 432), (437, 439, 438, 436), (444, 443, 453, 454), (449, 919, 461, 462), (445, 444, 454, 455), (920, 449, 462, 463), (446, 445, 455, 456), (921, 920, 463, 464), (447, 446, 456, 457), (440, 736, 450), (645, 921, 464), (448, 447, 457, 458), (441, 440, 450, 451), (917, 448, 458, 459), (442, 441, 451, 452), (918, 917, 459, 460), (443, 442, 452, 453), (919, 918, 460, 461), (453, 452, 467, 468), (461, 460, 475, 476), (454, 453, 468, 469), (462, 461, 476, 477), (455, 454, 469, 470), (463, 462, 477, 478), (456, 455, 470, 471), (464, 463, 478, 479), (457, 456, 471, 472), (450, 736, 465), (645, 464, 479), (458, 457, 472, 473), (451, 450, 465, 466), (459, 458, 473, 474), (452, 451, 466, 467), (460, 459, 474, 475), (472, 471, 486, 487), (465, 736, 480), (645, 479, 494), (473, 472, 487, 488), (466, 465, 480, 481), (474, 473, 488, 489), (467, 466, 481, 482), (475, 474, 489, 490), (468, 467, 482, 483), (476, 475, 490, 491), (469, 468, 483, 484), (477, 476, 491, 492), (470, 469, 484, 485), (478, 477, 492, 493), (471, 470, 485, 486), (479, 478, 493, 494), (491, 490, 505, 506), (484, 483, 498, 499), (492, 491, 506, 507), (485, 484, 499, 500), (493, 492, 507, 508), (486, 485, 500, 501), (494, 493, 508, 509), (487, 486, 501, 502), (480, 736, 495), (645, 494, 509), (488, 487, 502, 503), (481, 480, 495, 496), (489, 488, 503, 504), (482, 481, 496, 497), (490, 489, 504, 505), (483, 482, 497, 498), (495, 736, 510), (645, 509, 524), (503, 502, 517, 518), (496, 495, 510, 511), (504, 503, 518, 519), (497, 496, 511, 512), (505, 504, 519, 520), (498, 497, 512, 513), (506, 505, 520, 521), (499, 498, 513, 514), (507, 506, 521, 522), (500, 499, 514, 515), (508, 507, 522, 523), (501, 500, 515, 516), (509, 508, 523, 524), (502, 501, 516, 517), (514, 513, 528, 529), (522, 521, 536, 537), (515, 514, 529, 530), (523, 522, 537, 538), (516, 515, 530, 531), (524, 523, 538, 539), (517, 516, 531, 532), (510, 736, 525), (645, 524, 539), (518, 517, 532, 533), (511, 510, 525, 526), (519, 518, 533, 534), (512, 511, 526, 527), (520, 519, 534, 535), (513, 512, 527, 528), (521, 520, 535, 536), (533, 532, 547, 548), (526, 525, 540, 541), (534, 533, 548, 549), (527, 526, 541, 542), (535, 534, 549, 550), (528, 527, 542, 543), (536, 535, 550, 551), (529, 528, 543, 544), (537, 536, 551, 552), (530, 529, 544, 545), (538, 537, 552, 553), (531, 530, 545, 546), (539, 538, 553, 554), (532, 531, 546, 547), (525, 736, 540), (645, 539, 554), (552, 551, 566, 567), (545, 544, 559, 560), (553, 552, 567, 568), (546, 545, 560, 561), (554, 553, 568, 569), (547, 546, 561, 562), (540, 736, 555), (645, 554, 569), (548, 547, 562, 563), (541, 540, 555, 556), (549, 548, 563, 564), (542, 541, 556, 557), (550, 549, 564, 565), (543, 542, 557, 558), (551, 550, 565, 566), (544, 543, 558, 559), (564, 563, 578, 579), (557, 556, 571, 572), (565, 564, 579, 580), (558, 557, 572, 573), (566, 565, 580, 581), (559, 558, 573, 574), (567, 566, 581, 582), (560, 559, 574, 575), (568, 567, 582, 583), (561, 560, 575, 576), (569, 568, 583, 584), (562, 561, 576, 577), (555, 736, 570), (645, 569, 584), (563, 562, 577, 578), (556, 555, 570, 571), (583, 582, 597, 598), (576, 575, 590, 591), (584, 583, 598, 599), (577, 576, 591, 592), (570, 736, 585), (645, 584, 599), (578, 577, 592, 593), (571, 570, 585, 586), (579, 578, 593, 594), (572, 571, 586, 587), (580, 579, 594, 595), (573, 572, 587, 588), (581, 580, 595, 596), (574, 573, 588, 589), (582, 581, 596, 597), (575, 574, 589, 590), (587, 586, 601, 602), (595, 594, 609, 610), (588, 587, 602, 603), (596, 595, 610, 611), (589, 588, 603, 604), (597, 596, 611, 612), (590, 589, 604, 605), (598, 597, 612, 613), (591, 590, 605, 606), (599, 598, 613, 614), (592, 591, 606, 607), (585, 736, 600), (645, 599, 614), (593, 592, 607, 608), (586, 585, 600, 601), (594, 593, 608, 609), (606, 605, 620, 621), (614, 613, 628, 629), (607, 606, 621, 622), (600, 736, 615), (645, 614, 629), (608, 607, 622, 623), (601, 600, 615, 616), (609, 608, 623, 624), (602, 601, 616, 617), (610, 609, 624, 625), (603, 602, 617, 618), (611, 610, 625, 626), (604, 603, 618, 619), (612, 611, 626, 627), (605, 604, 619, 620), (613, 612, 627, 628), (625, 624, 639, 640), (618, 617, 632, 633), (626, 625, 640, 641), (619, 618, 633, 634), (627, 626, 641, 642), (620, 619, 634, 635), (628, 627, 642, 643), (621, 620, 635, 636), (629, 628, 643, 644), (622, 621, 636, 637), (615, 736, 630), (645, 629, 644), (623, 622, 637, 638), (616, 615, 630, 631), (624, 623, 638, 639), (617, 616, 631, 632), (644, 643, 659, 660), (637, 636, 652, 653), (630, 736, 646), (645, 644, 660), (638, 637, 653, 654), (631, 630, 646, 647), (639, 638, 654, 655), (632, 631, 647, 648), (640, 639, 655, 656), (633, 632, 648, 649), (641, 640, 656, 657), (634, 633, 649, 650), (642, 641, 657, 658), (635, 634, 650, 651), (643, 642, 658, 659), (636, 635, 651, 652), (649, 648, 663, 664), (657, 656, 671, 672), (650, 649, 664, 665), (658, 657, 672, 673), (651, 650, 665, 666), (659, 658, 673, 674), (652, 651, 666, 667), (660, 659, 674, 675), (653, 652, 667, 668), (646, 736, 661), (645, 660, 675), (654, 653, 668, 669), (647, 646, 661, 662), (655, 654, 669, 670), (648, 647, 662, 663), (656, 655, 670, 671), (668, 667, 682, 683), (661, 736, 676), (645, 675, 690), (669, 668, 683, 684), (662, 661, 676, 677), (670, 669, 684, 685), (663, 662, 677, 678), (671, 670, 685, 686), (664, 663, 678, 679), (672, 671, 686, 687), (665, 664, 679, 680), (673, 672, 687, 688), (666, 665, 680, 681), (674, 673, 688, 689), (667, 666, 681, 682), (675, 674, 689, 690), (687, 686, 701, 702), (680, 679, 694, 695), (688, 687, 702, 703), (681, 680, 695, 696), (689, 688, 703, 704), (682, 681, 696, 697), (690, 689, 704, 705), (683, 682, 697, 698), (676, 736, 691), (645, 690, 705), (684, 683, 698, 699), (677, 676, 691, 692), (685, 684, 699, 700), (678, 677, 692, 693), (686, 685, 700, 701), (679, 678, 693, 694), (645, 705, 720), (699, 698, 713, 714), (692, 691, 706, 707), (700, 699, 714, 715), (693, 692, 707, 708), (701, 700, 715, 716), (694, 693, 708, 709), (702, 701, 716, 717), (695, 694, 709, 710), (703, 702, 717, 718), (696, 695, 710, 711), (704, 703, 718, 719), (697, 696, 711, 712), (705, 704, 719, 720), (698, 697, 712, 713), (691, 736, 706), (718, 717, 732, 733), (711, 710, 725, 726), (719, 718, 733, 734), (712, 711, 726, 727), (720, 719, 734, 735), (713, 712, 727, 728), (706, 736, 721), (645, 720, 735), (714, 713, 728, 729), (707, 706, 721, 722), (715, 714, 729, 730), (708, 707, 722, 723), (716, 715, 730, 731), (709, 708, 723, 724), (717, 716, 731, 732), (710, 709, 724, 725), (722, 721, 737, 738), (730, 729, 745, 746), (723, 722, 738, 739), (731, 730, 746, 747), (724, 723, 739, 740), (732, 731, 747, 748), (725, 724, 740, 741), (733, 732, 748, 749), (726, 725, 741, 742), (734, 733, 749, 750), (727, 726, 742, 743), (735, 734, 750, 751), (728, 727, 743, 744), (721, 736, 737), (645, 735, 751), (729, 728, 744, 745), (742, 741, 756, 757), (750, 749, 764, 765), (743, 742, 757, 758), (751, 750, 765, 766), (744, 743, 758, 759), (737, 736, 752), (645, 751, 766), (745, 744, 759, 760), (738, 737, 752, 753), (746, 745, 760, 761), (739, 738, 753, 754), (747, 746, 761, 762), (740, 739, 754, 755), (748, 747, 762, 763), (741, 740, 755, 756), (749, 748, 763, 764), (761, 760, 775, 776), (754, 753, 768, 769), (762, 761, 776, 777), (755, 754, 769, 770), (763, 762, 777, 778), (756, 755, 770, 771), (764, 763, 778, 779), (757, 756, 771, 772), (765, 764, 779, 780), (758, 757, 772, 773), (766, 765, 780, 781), (759, 758, 773, 774), (752, 736, 767), (645, 766, 781), (760, 759, 774, 775), (753, 752, 767, 768), (780, 779, 794, 795), (773, 772, 787, 788), (781, 780, 795, 796), (774, 773, 788, 789), (767, 736, 782), (645, 781, 796), (775, 774, 789, 790), (768, 767, 782, 783), (776, 775, 790, 791), (769, 768, 783, 784), (777, 776, 791, 792), (770, 769, 784, 785), (778, 777, 792, 793), (771, 770, 785, 786), (779, 778, 793, 794), (772, 771, 786, 787), (784, 783, 798, 799), (792, 791, 806, 807), (785, 784, 799, 800), (793, 792, 807, 808), (786, 785, 800, 801), (794, 793, 808, 809), (787, 786, 801, 802), (795, 794, 809, 810), (788, 787, 802, 803), (796, 795, 810, 811), (789, 788, 803, 804), (782, 736, 797), (645, 796, 811), (790, 789, 804, 805), (783, 782, 797, 798), (791, 790, 805, 806), (803, 802, 817, 818), (811, 810, 825, 826), (804, 803, 818, 819), (797, 736, 812), (645, 811, 826), (805, 804, 819, 820), (798, 797, 812, 813), (806, 805, 820, 821), (799, 798, 813, 814), (807, 806, 821, 822), (800, 799, 814, 815), (808, 807, 822, 823), (801, 800, 815, 816), (809, 808, 823, 824), (802, 801, 816, 817), (810, 809, 824, 825), (822, 821, 836, 837), (815, 814, 829, 830), (823, 822, 837, 838), (816, 815, 830, 831), (824, 823, 838, 839), (817, 816, 831, 832), (825, 824, 839, 840), (818, 817, 832, 833), (826, 825, 840, 841), (819, 818, 833, 834), (812, 736, 827), (645, 826, 841), (820, 819, 834, 835), (813, 812, 827, 828), (821, 820, 835, 836), (814, 813, 828, 829), (841, 840, 855, 856), (834, 833, 848, 849), (827, 736, 842), (645, 841, 856), (835, 834, 849, 850), (828, 827, 842, 843), (836, 835, 850, 851), (829, 828, 843, 844), (837, 836, 851, 852), (830, 829, 844, 845), (838, 837, 852, 853), (831, 830, 845, 846), (839, 838, 853, 854), (832, 831, 846, 847), (840, 839, 854, 855), (833, 832, 847, 848), (853, 852, 867, 868), (846, 845, 860, 861), (854, 853, 868, 869), (847, 846, 861, 862), (855, 854, 869, 870), (848, 847, 862, 863), (856, 855, 870, 871), (849, 848, 863, 864), (842, 736, 857), (645, 856, 871), (850, 849, 864, 865), (843, 842, 857, 858), (851, 850, 865, 866), (844, 843, 858, 859), (852, 851, 866, 867), (845, 844, 859, 860), (857, 736, 872), (645, 871, 886), (865, 864, 879, 880), (858, 857, 872, 873), (866, 865, 880, 881), (859, 858, 873, 874), (867, 866, 881, 882), (860, 859, 874, 875), (868, 867, 882, 883), (861, 860, 875, 876), (869, 868, 883, 884), (862, 861, 876, 877), (870, 869, 884, 885), (863, 862, 877, 878), (871, 870, 885, 886), (864, 863, 878, 879), (876, 875, 890, 891), (884, 883, 898, 899), (877, 876, 891, 892), (885, 884, 899, 900), (878, 877, 892, 893), (886, 885, 900, 901), (879, 878, 893, 894), (872, 736, 887), (645, 886, 901), (880, 879, 894, 895), (873, 872, 887, 888), (881, 880, 895, 896), (874, 873, 888, 889), (882, 881, 896, 897), (875, 874, 889, 890), (883, 882, 897, 898), (895, 894, 909, 910), (888, 887, 902, 903), (896, 895, 910, 911), (889, 888, 903, 904), (897, 896, 911, 912), (890, 889, 904, 905), (898, 897, 912, 913), (891, 890, 905, 906), (899, 898, 913, 914), (892, 891, 906, 907), (900, 899, 914, 915), (893, 892, 907, 908), (901, 900, 915, 916), (894, 893, 908, 909), (887, 736, 902), (645, 901, 916), (914, 913, 919, 449), (907, 906, 444, 445), (915, 914, 449, 920), (908, 907, 445, 446), (916, 915, 920, 921), (909, 908, 446, 447), (902, 736, 440), (645, 916, 921), (910, 909, 447, 448), (903, 902, 440, 441), (911, 910, 448, 917), (904, 903, 441, 442), (912, 911, 917, 918), (905, 904, 442, 443), (913, 912, 918, 919), (906, 905, 443, 444), (922, 923, 925, 924), (924, 925, 927, 926), (926, 927, 929, 928), (928, 929, 931, 930), (930, 931, 933, 932), (932, 933, 935, 934), (934, 935, 937, 936), (936, 937, 939, 938), (938, 939, 941, 940), (940, 941, 943, 942), (942, 943, 945, 944), (944, 945, 947, 946), (946, 947, 949, 948), (948, 949, 951, 950), (950, 951, 953, 952), (952, 953, 955, 954), (954, 955, 957, 956), (956, 957, 959, 958), (958, 959, 961, 960), (960, 961, 963, 962), (962, 963, 965, 964), (964, 965, 967, 966), (966, 967, 969, 968), (968, 969, 971, 970), (970, 971, 973, 972), (972, 973, 975, 974), (974, 975, 977, 976), (976, 977, 979, 978), (978, 979, 981, 980), (980, 981, 983, 982), (925, 923, 985, 983, 981, 979, 977, 975, 973, 971, 969, 967, 965, 963, 961, 959, 957, 955, 953, 951, 949, 947, 945, 943, 941, 939, 937, 935, 933, 931, 929, 927), (982, 983, 985, 984), (984, 985, 923, 922), (241, 234, 987, 986), (247, 241, 986, 988), (253, 247, 988, 989), (259, 253, 989, 990), (265, 259, 990, 991), (271, 265, 991, 992), (277, 271, 992, 993), (283, 277, 993, 994), (289, 283, 994, 995), (295, 289, 995, 996), (301, 295, 996, 997), (307, 301, 997, 998), (314, 307, 998, 999), (320, 314, 999, 1000), (326, 320, 1000, 1001), (332, 326, 1001, 1002), (338, 332, 1002, 1003), (344, 338, 1003, 1004), (350, 344, 1004, 1005), (356, 350, 1005, 1006), (362, 356, 1006, 1007), (368, 362, 1007, 1008), (374, 368, 1008, 1009), (380, 374, 1009, 1010), (386, 380, 1010, 1011), (392, 386, 1011, 1012), (398, 392, 1012, 1013), (404, 398, 1013, 1014), (410, 404, 1014, 1015), (416, 410, 1015, 1016), (421, 416, 1016, 1017), (234, 421, 1017, 987)])
me_sphere_002.polygons.foreach_set('use_smooth', [1, 1, 1, 1, 1, 1, 1, 1, 1, 1, 1, 1, 1, 1, 1, 1, 1, 1, 1, 1, 1, 1, 1, 1, 1, 1, 1, 1, 1, 1, 1, 1, 1, 1, 1, 1, 1, 1, 1, 1, 1, 1, 1, 1, 1, 1, 1, 1, 1, 1, 1, 1, 1, 1, 1, 1, 1, 1, 1, 1, 1, 1, 1, 1, 1, 1, 1, 1, 1, 1, 1, 1, 1, 1, 1, 1, 1, 1, 1, 1, 1, 1, 1, 1, 1, 1, 1, 1, 1, 1, 1, 1, 1, 1, 1, 1, 1, 1, 1, 1, 1, 1, 1, 1, 1, 1, 1, 1, 1, 1, 1, 1, 1, 1, 1, 1, 1, 1, 1, 1, 1, 1, 1, 1, 1, 1, 1, 1, 1, 1, 1, 1, 1, 1, 1, 1, 1, 1, 1, 1, 1, 1, 1, 1, 1, 1, 1, 1, 1, 1, 1, 1, 1, 1, 1, 1, 1, 1, 1, 1, 1, 1, 1, 1, 1, 1, 1, 1, 1, 1, 1, 1, 1, 1, 1, 1, 1, 1, 1, 1, 1, 1, 1, 1, 1, 1, 1, 1, 1, 1, 1, 1, 1, 1, 1, 1, 1, 1, 1, 1, 1, 1, 1, 1, 1, 1, 1, 1, 1, 1, 1, 1, 1, 1, 1, 1, 1, 1, 1, 1, 1, 1, 1, 1, 1, 1, 1, 1, 1, 1, 1, 1, 1, 1, 1, 1, 1, 1, 1, 1, 1, 1, 1, 1, 1, 1, 1, 1, 1, 1, 1, 1, 1, 1, 1, 1, 1, 1, 1, 1, 1, 1, 1, 1, 1, 1, 1, 1, 1, 1, 1, 1, 1, 1, 1, 1, 1, 1, 1, 1, 1, 1, 1, 1, 1, 1, 1, 1, 1, 1, 1, 1, 1, 1, 1, 1, 1, 1, 1, 1, 1, 1, 1, 1, 1, 1, 1, 1, 1, 1, 1, 1, 1, 1, 1, 1, 1, 1, 1, 1, 1, 1, 1, 1, 1, 1, 1, 1, 1, 1, 1, 1, 1, 1, 1, 1, 1, 1, 1, 1, 1, 1, 1, 1, 1, 1, 1, 1, 1, 1, 1, 1, 1, 1, 1, 1, 1, 1, 1, 1, 1, 1, 1, 1, 1, 1, 1, 1, 1, 1, 1, 1, 1, 1, 1, 1, 1, 1, 1, 1, 1, 1, 1, 1, 1, 1, 1, 1, 1, 1, 1, 1, 1, 1, 1, 1, 1, 1, 1, 1, 1, 1, 1, 1, 1, 1, 1, 1, 1, 1, 1, 1, 1, 1, 1, 1, 1, 1, 1, 1, 1, 1, 1, 1, 1, 1, 1, 1, 1, 1, 1, 1, 1, 1, 1, 1, 1, 1, 1, 1, 1, 1, 1, 1, 1, 1, 1, 1, 1, 1, 1, 1, 1, 1, 1, 1, 1, 1, 1, 1, 1, 1, 1, 1, 1, 1, 1, 1, 1, 1, 1, 1, 1, 1, 1, 1, 1, 1, 1, 1, 1, 1, 1, 1, 1, 1, 1, 1, 1, 1, 1, 1, 1, 1, 1, 1, 1, 1, 1, 1, 1, 1, 1, 1, 1, 1, 1, 1, 1, 1, 1, 1, 1, 1, 1, 1, 1, 1, 1, 1, 1, 1, 1, 1, 1, 1, 1, 1, 1, 1, 1, 1, 1, 1, 1, 1, 1, 1, 1, 1, 1, 1, 1, 1, 1, 1, 1, 1, 1, 1, 1, 1, 1, 1, 1, 1, 1, 1, 1, 1, 1, 1, 1, 1, 1, 1, 1, 1, 1, 1, 1, 1, 1, 1, 1, 1, 1, 1, 1, 1, 1, 1, 1, 1, 1, 1, 1, 1, 1, 1, 1, 1, 1, 1, 1, 1, 1, 1, 1, 1, 1, 1, 1, 1, 1, 1, 1, 1, 1, 1, 1, 1, 1, 1, 1, 1, 1, 1, 1, 1, 1, 1, 1, 1, 1, 1, 1, 1, 1, 1, 1, 1, 1, 1, 1, 1, 1, 1, 1, 1, 1, 1, 1, 1, 1, 1, 1, 1, 1, 1, 1, 1, 1, 1, 1, 1, 1, 1, 1, 1, 1, 1, 1, 1, 1, 1, 1, 1, 1, 1, 1, 1, 1, 1, 1, 1, 1, 1, 1, 1, 1, 1, 1, 1, 1, 1, 1, 1, 1, 1, 1, 1, 1, 1, 1, 1, 1, 1, 1, 1, 1, 1, 1, 1, 1, 1, 1, 1, 1, 1, 1, 1, 1, 1, 1, 1, 1, 1, 1, 1, 1, 1, 1, 1, 1, 1, 1, 1, 1, 1, 1, 1, 1, 1, 1, 1, 1, 1, 1, 1, 1, 1, 1, 1, 1, 1, 1, 1, 1, 1, 1, 1, 1, 1, 1, 1, 1, 1, 1, 1, 1, 1, 1, 1, 1, 1, 1, 1, 1, 1, 1, 1, 1, 1, 1, 1, 1, 1, 1, 1, 1, 1, 1, 1, 1, 1, 1, 1, 1, 1, 1, 1, 1, 1, 1, 1, 1, 1, 1, 1, 1, 1, 1, 1, 1, 1, 1, 1, 1, 1, 1, 1, 1, 1, 1, 1, 1, 1, 1, 1, 1, 1, 1, 1, 1, 1, 1, 1, 1, 1, 1, 1, 1, 1, 1, 1, 1, 1, 1, 1, 1, 1, 1, 1, 1, 1, 1, 1, 1, 1, 1, 1, 1, 1, 1, 1, 1, 1, 1, 1, 1, 1, 1, 1, 1, 1, 1, 1, 1, 1, 1, 1, 1, 1, 1, 1, 1, 1, 1, 1, 1, 1, 1, 1, 1, 1, 1, 1, 1, 1, 1, 1, 1, 1, 1, 1, 1, 1, 1, 1, 1, 1, 1, 1, 1, 1, 1, 1, 1, 1, 1, 1, 1, 1, 1, 1, 1, 1, 1, 1, 1, 1, 1, 1, 1, 1, 1, 1, 1, 1, 1, 1, 1, 1, 1, 1, 1, 1, 1, 1, 1, 1, 1, 1, 1, 1, 0, 0, 0, 0, 0, 0, 0, 0, 0, 0, 0, 0, 0, 0, 0, 0, 0, 0, 0, 0, 0, 0, 0, 0, 0, 0, 0, 0, 0, 0, 0, 0, 0, 1, 1, 1, 1, 1, 1, 1, 1, 1, 1, 1, 1, 1, 1, 1, 1, 1, 1, 1, 1, 1, 1, 1, 1, 1, 1, 1, 1, 1, 1, 1, 1])
me_sphere_002.polygons.foreach_set('material_index', [1, 1, 1, 1, 1, 1, 1, 1, 1, 1, 1, 1, 1, 1, 1, 1, 1, 1, 0, 0, 0, 0, 0, 0, 0, 0, 0, 0, 0, 0, 0, 0, 0, 0, 0, 0, 0, 0, 0, 0, 0, 0, 0, 0, 0, 0, 0, 0, 0, 0, 0, 0, 0, 0, 0, 0, 0, 0, 0, 0, 0, 0, 0, 0, 0, 0, 0, 0, 0, 0, 0, 0, 0, 0, 0, 0, 0, 0, 0, 0, 0, 0, 0, 0, 0, 0, 0, 0, 0, 0, 0, 0, 0, 0, 0, 0, 0, 0, 0, 0, 0, 0, 0, 0, 0, 0, 0, 0, 0, 0, 0, 0, 0, 0, 0, 0, 0, 0, 0, 0, 0, 0, 0, 0, 0, 0, 0, 0, 0, 0, 0, 0, 0, 0, 0, 0, 0, 0, 0, 0, 0, 0, 0, 0, 0, 0, 0, 0, 0, 0, 0, 0, 0, 0, 0, 0, 0, 0, 0, 0, 0, 0, 0, 0, 0, 0, 0, 0, 0, 0, 0, 0, 0, 0, 0, 0, 0, 0, 0, 0, 0, 0, 0, 0, 0, 0, 0, 0, 0, 0, 0, 0, 0, 0, 0, 0, 0, 0, 0, 0, 0, 0, 0, 0, 0, 0, 0, 0, 0, 0, 0, 0, 0, 0, 0, 0, 0, 0, 0, 0, 0, 0, 0, 0, 0, 0, 0, 0, 0, 0, 0, 0, 0, 0, 0, 0, 0, 0, 0, 0, 0, 0, 0, 0, 0, 0, 0, 0, 0, 0, 0, 0, 0, 0, 0, 0, 0, 0, 0, 0, 0, 0, 0, 0, 0, 0, 0, 0, 0, 0, 0, 0, 0, 0, 0, 0, 0, 0, 0, 0, 0, 0, 0, 0, 0, 0, 0, 0, 0, 0, 0, 0, 0, 0, 0, 0, 0, 0, 0, 0, 0, 0, 0, 0, 0, 0, 0, 0, 0, 0, 0, 0, 0, 0, 0, 0, 0, 0, 0, 0, 0, 0, 0, 0, 0, 0, 0, 0, 0, 0, 0, 0, 0, 0, 0, 0, 0, 0, 0, 0, 0, 0, 0, 0, 0, 0, 0, 0, 0, 0, 0, 0, 0, 0, 0, 0, 0, 0, 0, 0, 0, 0, 0, 0, 0, 0, 0, 0, 0, 0, 0, 0, 0, 0, 0, 0, 0, 0, 0, 0, 0, 0, 0, 0, 0, 0, 0, 0, 0, 0, 0, 0, 0, 0, 0, 0, 0, 0, 0, 0, 0, 0, 0, 0, 0, 0, 0, 0, 0, 0, 0, 0, 0, 0, 0, 0, 0, 0, 0, 0, 0, 0, 0, 0, 0, 0, 0, 0, 0, 0, 0, 0, 0, 0, 0, 0, 0, 0, 0, 0, 0, 0, 0, 0, 0, 0, 0, 0, 0, 0, 0, 0, 0, 0, 0, 0, 0, 0, 0, 0, 0, 0, 0, 0, 0, 0, 0, 0, 0, 0, 0, 0, 0, 0, 0, 0, 0, 0, 0, 0, 0, 0, 0, 0, 0, 0, 0, 0, 0, 0, 0, 0, 0, 0, 0, 0, 0, 0, 0, 0, 0, 0, 0, 0, 0, 0, 0, 0, 0, 0, 0, 0, 0, 0, 0, 0, 0, 0, 0, 0, 0, 0, 0, 0, 0, 0, 0, 0, 0, 0, 0, 0, 0, 0, 0, 0, 0, 0, 0, 0, 0, 0, 0, 0, 0, 0, 0, 0, 0, 0, 0, 0, 0, 0, 0, 0, 0, 0, 0, 0, 0, 0, 0, 0, 0, 0, 0, 0, 0, 0, 0, 0, 0, 0, 0, 0, 0, 0, 0, 0, 0, 0, 0, 0, 0, 0, 0, 0, 0, 0, 0, 0, 0, 0, 0, 0, 0, 0, 0, 0, 0, 0, 0, 0, 0, 0, 0, 0, 0, 0, 0, 0, 0, 0, 0, 0, 0, 0, 0, 0, 0, 0, 0, 0, 0, 0, 0, 0, 0, 0, 0, 0, 0, 0, 0, 0, 0, 0, 0, 0, 0, 0, 0, 0, 0, 0, 0, 0, 0, 0, 0, 0, 0, 0, 0, 0, 0, 0, 0, 0, 0, 0, 0, 0, 0, 0, 0, 0, 0, 0, 0, 0, 0, 0, 0, 0, 0, 0, 0, 0, 0, 0, 0, 0, 0, 0, 0, 0, 0, 0, 0, 0, 0, 0, 0, 0, 0, 0, 0, 0, 0, 0, 0, 0, 0, 0, 0, 0, 0, 0, 0, 0, 0, 0, 0, 0, 0, 0, 0, 0, 0, 0, 0, 0, 0, 0, 0, 0, 0, 0, 0, 0, 0, 0, 0, 0, 0, 0, 0, 0, 0, 0, 0, 0, 0, 0, 0, 0, 0, 0, 0, 0, 0, 0, 0, 0, 0, 0, 0, 0, 0, 0, 0, 0, 0, 0, 0, 0, 0, 0, 0, 0, 0, 0, 0, 0, 0, 0, 0, 0, 0, 0, 0, 0, 0, 0, 0, 0, 0, 0, 0, 0, 0, 0, 0, 0, 0, 0, 0, 0, 0, 0, 0, 0, 0, 0, 0, 0, 0, 0, 0, 0, 0, 0, 0, 0, 0, 0, 0, 0, 0, 0, 0, 0, 0, 0, 0, 0, 0, 0, 0, 0, 0, 0, 0, 0, 0, 0, 0, 0, 0, 0, 0, 0, 0, 0, 0, 0, 0, 0, 0, 0, 0, 0, 0, 0, 0, 0, 0, 0, 0, 0, 0, 0, 0, 0, 0, 0, 0, 0, 0, 0, 0, 0, 0, 0, 0, 0, 0, 0, 0, 0, 0, 0, 0, 0, 0, 0, 0, 0, 0, 0, 0, 0, 0, 0, 0, 0, 0, 0, 0, 0, 0, 0, 0, 0, 0, 0, 0, 0, 0, 0, 0, 0, 0, 0, 0, 0, 0, 0, 0, 0, 0, 0, 0, 0, 0, 0, 0, 0, 0, 0, 0, 0, 0, 0, 0, 0, 0, 0, 0, 0, 0, 0, 0, 0, 1, 1, 1, 1, 1, 1, 1, 1, 1, 1, 1, 1, 1, 1, 1, 1, 1, 1, 1, 1, 1, 1, 1, 1, 1, 1, 1, 1, 1, 1, 1, 1, 1, 0, 0, 0, 0, 0, 0, 0, 0, 0, 0, 0, 0, 0, 0, 0, 0, 0, 0, 0, 0, 0, 0, 0, 0, 0, 0, 0, 0, 0, 0, 0, 0])
me_sphere_002.materials.append(mat_material_002)
me_sphere_002.materials.append(mat_material_003)
me_sphere_002.use_remesh_preserve_volume = False
me_sphere_002.use_remesh_preserve_attributes = False
me_sphere_002.use_mirror_vertex_groups = False
me_sphere_002.update()

# ---- objects
ob_camera = bpy.data.objects.new('Camera', cam_camera_001)
ob_sun = bpy.data.objects.new('Sun', light_sun)
ob_sphere_001 = bpy.data.objects.new('Sphere.001', me_sphere_002)

# ---- transforms, parenting, visibility, modifiers, constraints
ob_camera.location = (0.0, -4.936, -0.1041)
ob_camera.rotation_euler = (1.571, 2.22e-16, 2.22e-16)
ob_camera.lineart.crease_threshold = 0.0
ob_sun.location = (-2.523, 3.218, 2.769)
ob_sun.rotation_euler = (-0.06272, -0.7055, -0.7638)
ob_sun.lineart.crease_threshold = 0.0
ob_sphere_001.location = (0.0, 0.0, 0.0)
ob_sphere_001.rotation_euler = (1.379e-07, -1.055, -2.368e-07)
ob_sphere_001.lineart.crease_threshold = 0.0
_m = ob_sphere_001.modifiers.new('Bevel', 'BEVEL')
_m.width = 0.0033
_m.width_pct = 0.0033
_m.spread = 0.0
_m = ob_sphere_001.modifiers.new('Subsurf', 'SUBSURF')
_m.uv_smooth = 'PRESERVE_CORNERS'
_m.quality = 2
_m.levels = 2
_m.show_only_control_edges = False

# ---- collection membership
col_collection_1.objects.link(ob_camera)
col_collection_1.objects.link(ob_sun)
col_collection_1.objects.link(ob_sphere_001)

# ---- scene / render settings (as saved in the file)
scene.camera = ob_camera
scene.frame_start = 11; scene.frame_end = 61; scene.frame_set(0)
scene.render.engine = 'CYCLES'
scene.render.resolution_x = 256
scene.render.resolution_y = 256
scene.render.dither_intensity = 0.0
scene.render.film_transparent = True
scene.cycles.use_denoising = False
scene.cycles.samples = 256
scene.cycles.sampling_pattern = 'TABULATED_SOBOL'
scene.cycles.use_adaptive_sampling = False
scene.cycles.use_light_tree = False
scene.cycles.blur_glossy = 0.0
scene.cycles.sample_clamp_indirect = 0.0
scene.view_settings.view_transform = 'Standard'
bpy.context.view_layer.update()
